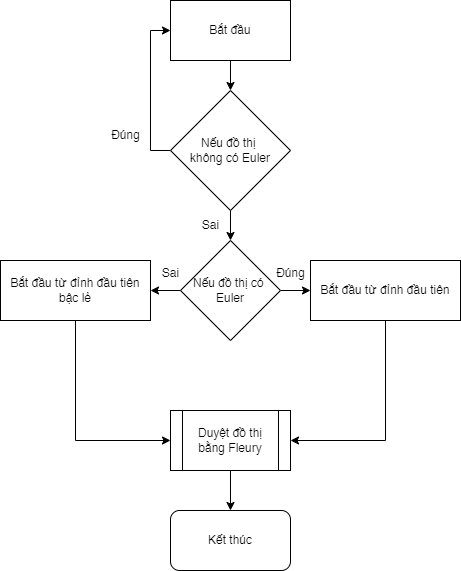

The diagram above was exported from draw.io. Its source (the exported page's mxGraphModel, read from the mxfile embedded in the PNG):
<mxGraphModel dx="1434" dy="844" grid="1" gridSize="10" guides="1" tooltips="1" connect="1" arrows="1" fold="1" page="1" pageScale="1" pageWidth="850" pageHeight="1100" math="0" shadow="0">
  <root>
    <mxCell id="0" />
    <mxCell id="1" parent="0" />
    <mxCell id="7anLrantRjsyb7ao9bb1-3" value="" style="edgeStyle=orthogonalEdgeStyle;rounded=0;orthogonalLoop=1;jettySize=auto;html=1;" parent="1" source="7anLrantRjsyb7ao9bb1-1" target="7anLrantRjsyb7ao9bb1-2" edge="1">
      <mxGeometry relative="1" as="geometry" />
    </mxCell>
    <mxCell id="7anLrantRjsyb7ao9bb1-1" value="Bắt đầu" style="rounded=0;whiteSpace=wrap;html=1;" parent="1" vertex="1">
      <mxGeometry x="360" y="10" width="120" height="60" as="geometry" />
    </mxCell>
    <mxCell id="7anLrantRjsyb7ao9bb1-4" style="edgeStyle=orthogonalEdgeStyle;rounded=0;orthogonalLoop=1;jettySize=auto;html=1;exitX=0;exitY=0.5;exitDx=0;exitDy=0;entryX=0;entryY=0.5;entryDx=0;entryDy=0;" parent="1" source="7anLrantRjsyb7ao9bb1-2" target="7anLrantRjsyb7ao9bb1-1" edge="1">
      <mxGeometry relative="1" as="geometry" />
    </mxCell>
    <mxCell id="7anLrantRjsyb7ao9bb1-6" value="" style="edgeStyle=orthogonalEdgeStyle;rounded=0;orthogonalLoop=1;jettySize=auto;html=1;" parent="1" source="7anLrantRjsyb7ao9bb1-2" target="7anLrantRjsyb7ao9bb1-5" edge="1">
      <mxGeometry relative="1" as="geometry" />
    </mxCell>
    <mxCell id="7anLrantRjsyb7ao9bb1-2" value="Nếu đồ thị&amp;nbsp;&lt;div&gt;không có Euler&lt;/div&gt;" style="rhombus;whiteSpace=wrap;html=1;" parent="1" vertex="1">
      <mxGeometry x="360" y="100" width="120" height="120" as="geometry" />
    </mxCell>
    <mxCell id="7anLrantRjsyb7ao9bb1-10" value="" style="edgeStyle=orthogonalEdgeStyle;rounded=0;orthogonalLoop=1;jettySize=auto;html=1;" parent="1" source="7anLrantRjsyb7ao9bb1-5" target="7anLrantRjsyb7ao9bb1-9" edge="1">
      <mxGeometry relative="1" as="geometry" />
    </mxCell>
    <mxCell id="7anLrantRjsyb7ao9bb1-11" value="" style="edgeStyle=orthogonalEdgeStyle;rounded=0;orthogonalLoop=1;jettySize=auto;html=1;" parent="1" source="7anLrantRjsyb7ao9bb1-5" target="7anLrantRjsyb7ao9bb1-7" edge="1">
      <mxGeometry relative="1" as="geometry" />
    </mxCell>
    <mxCell id="7anLrantRjsyb7ao9bb1-5" value="Nếu đồ thị có&amp;nbsp;&lt;div&gt;Euler&lt;/div&gt;" style="rhombus;whiteSpace=wrap;html=1;" parent="1" vertex="1">
      <mxGeometry x="370" y="250" width="100" height="100" as="geometry" />
    </mxCell>
    <mxCell id="7anLrantRjsyb7ao9bb1-19" style="edgeStyle=orthogonalEdgeStyle;rounded=0;orthogonalLoop=1;jettySize=auto;html=1;exitX=0.5;exitY=1;exitDx=0;exitDy=0;entryX=1;entryY=0.5;entryDx=0;entryDy=0;" parent="1" source="7anLrantRjsyb7ao9bb1-7" target="7anLrantRjsyb7ao9bb1-17" edge="1">
      <mxGeometry relative="1" as="geometry" />
    </mxCell>
    <mxCell id="7anLrantRjsyb7ao9bb1-7" value="Bắt đầu từ đỉnh đầu tiên" style="rounded=0;whiteSpace=wrap;html=1;" parent="1" vertex="1">
      <mxGeometry x="500" y="270" width="150" height="60" as="geometry" />
    </mxCell>
    <mxCell id="7anLrantRjsyb7ao9bb1-18" style="edgeStyle=orthogonalEdgeStyle;rounded=0;orthogonalLoop=1;jettySize=auto;html=1;exitX=0.5;exitY=1;exitDx=0;exitDy=0;entryX=0;entryY=0.5;entryDx=0;entryDy=0;" parent="1" source="7anLrantRjsyb7ao9bb1-9" target="7anLrantRjsyb7ao9bb1-17" edge="1">
      <mxGeometry relative="1" as="geometry" />
    </mxCell>
    <mxCell id="7anLrantRjsyb7ao9bb1-9" value="Bắt đầu từ đỉnh đầu tiên bậc lẻ" style="rounded=0;whiteSpace=wrap;html=1;" parent="1" vertex="1">
      <mxGeometry x="190" y="270" width="150" height="60" as="geometry" />
    </mxCell>
    <mxCell id="7anLrantRjsyb7ao9bb1-12" value="Sai" style="text;html=1;align=center;verticalAlign=middle;resizable=0;points=[];autosize=1;strokeColor=none;fillColor=none;" parent="1" vertex="1">
      <mxGeometry x="340" y="268" width="40" height="30" as="geometry" />
    </mxCell>
    <mxCell id="7anLrantRjsyb7ao9bb1-13" value="Đúng" style="text;html=1;align=center;verticalAlign=middle;resizable=0;points=[];autosize=1;strokeColor=none;fillColor=none;" parent="1" vertex="1">
      <mxGeometry x="455" y="268" width="50" height="30" as="geometry" />
    </mxCell>
    <mxCell id="7anLrantRjsyb7ao9bb1-14" value="Đúng" style="text;html=1;align=center;verticalAlign=middle;resizable=0;points=[];autosize=1;strokeColor=none;fillColor=none;" parent="1" vertex="1">
      <mxGeometry x="290" y="130" width="50" height="30" as="geometry" />
    </mxCell>
    <mxCell id="7anLrantRjsyb7ao9bb1-15" value="Sai" style="text;html=1;align=center;verticalAlign=middle;resizable=0;points=[];autosize=1;strokeColor=none;fillColor=none;" parent="1" vertex="1">
      <mxGeometry x="380" y="220" width="40" height="30" as="geometry" />
    </mxCell>
    <mxCell id="7anLrantRjsyb7ao9bb1-21" value="" style="edgeStyle=orthogonalEdgeStyle;rounded=0;orthogonalLoop=1;jettySize=auto;html=1;" parent="1" source="7anLrantRjsyb7ao9bb1-17" target="7anLrantRjsyb7ao9bb1-20" edge="1">
      <mxGeometry relative="1" as="geometry" />
    </mxCell>
    <mxCell id="7anLrantRjsyb7ao9bb1-17" value="Duyệt đồ thị bằng Fleury" style="shape=process;whiteSpace=wrap;html=1;backgroundOutline=1;" parent="1" vertex="1">
      <mxGeometry x="360" y="420" width="120" height="60" as="geometry" />
    </mxCell>
    <mxCell id="7anLrantRjsyb7ao9bb1-20" value="Kết thúc" style="rounded=1;whiteSpace=wrap;html=1;" parent="1" vertex="1">
      <mxGeometry x="360" y="520" width="120" height="60" as="geometry" />
    </mxCell>
  </root>
</mxGraphModel>